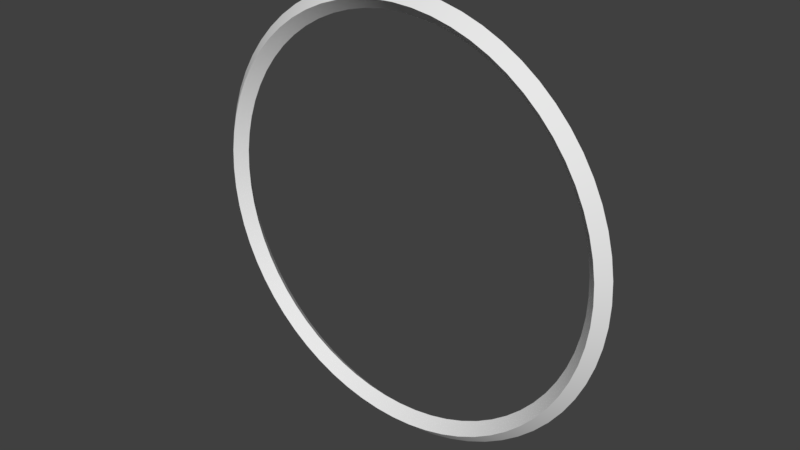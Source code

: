 # Source: Aro.blend  (saved by Blender 2.77.0; exported with 4.5.12 LTS)
import bpy
from mathutils import Matrix  # noqa: F401  (used for matrix-valued properties, if any)

bpy.ops.wm.read_factory_settings(use_empty=True)
scene = bpy.context.scene
scene.name = 'Scene'

# ---- collections
col_collection_1 = bpy.data.collections.new('Collection 1'); scene.collection.children.link(col_collection_1)

# ---- node groups
ng_auto_smooth = bpy.data.node_groups.new('Auto Smooth', 'GeometryNodeTree')
_s = ng_auto_smooth.interface.new_socket(name='Geometry', in_out='OUTPUT', socket_type='NodeSocketGeometry')
_s = ng_auto_smooth.interface.new_socket(name='Geometry', in_out='INPUT', socket_type='NodeSocketGeometry')
_s = ng_auto_smooth.interface.new_socket(name='Angle', in_out='INPUT', socket_type='NodeSocketFloat')
_s.subtype = 'ANGLE'
_s.min_value = 0.0
_s.max_value = 3.142
ng_auto_smooth.is_modifier = True
_N = ng_auto_smooth.nodes; _L = ng_auto_smooth.links
n0 = _N.new('NodeGroupOutput'); n0.name = 'Group Output'; n0.location = (480, -100)
n1 = _N.new('NodeGroupInput'); n1.name = 'Group Input'; n1.location = (-420, -300)
n2 = _N.new('NodeGroupInput'); n2.name = 'Group Input.001'; n2.location = (-60, -100)
n3 = _N.new('GeometryNodeSetShadeSmooth'); n3.name = 'Set Shade Smooth'; n3.location = (120, -100)
n3.domain = 'EDGE'
n4 = _N.new('GeometryNodeSetShadeSmooth'); n4.name = 'Set Shade Smooth.001'; n4.location = (300, -100)
n5 = _N.new('GeometryNodeInputMeshEdgeAngle'); n5.name = 'Edge Angle'; n5.location = (-420, -220)
n6 = _N.new('GeometryNodeInputEdgeSmooth'); n6.name = 'Is Edge Smooth'; n6.location = (-60, -160)
n7 = _N.new('GeometryNodeInputShadeSmooth'); n7.name = 'Is Face Smooth'; n7.location = (-240, -340)
n8 = _N.new('FunctionNodeBooleanMath'); n8.name = 'Boolean Math'; n8.location = (-60, -220)
n9 = _N.new('FunctionNodeCompare'); n9.name = 'Compare'; n9.location = (-240, -180)
n9.operation = 'LESS_EQUAL'
_L.new(n5.outputs[0], n9.inputs[0])
_L.new(n4.outputs[0], n0.inputs[0])
_L.new(n1.outputs[1], n9.inputs[1])
_L.new(n9.outputs[0], n8.inputs[0])
_L.new(n7.outputs[0], n8.inputs[1])
_L.new(n2.outputs[0], n3.inputs[0])
_L.new(n6.outputs[0], n3.inputs[1])
_L.new(n3.outputs[0], n4.inputs[0])
_L.new(n8.outputs[0], n3.inputs[2])
n0.is_active_output = True

# ---- world
world_world = bpy.data.worlds.new('World'); scene.world = world_world
world_world.color = (0.05088, 0.05088, 0.05088)
world_world.use_sun_shadow = False
world_world.sun_shadow_jitter_overblur = 0.0
world_world.cycles.sampling_method = 'MANUAL'

# ---- meshes
me_circle = bpy.data.meshes.new('Circle')
me_circle.from_pydata([(1.0, 0.007008, 4.441e-16), (0.9511, -0.04194, -2.14e-09), (0.9021, 0.007008, 4.441e-16), (0.9511, 0.05596, 2.14e-09), (0.9952, 0.007008, 0.09802), (0.9465, -0.04194, 0.09322), (0.8978, 0.007008, 0.08842), (0.9465, 0.05596, 0.09322), (0.9808, 0.007008, 0.1951), (0.9328, -0.04194, 0.1855), (0.8848, 0.007008, 0.176), (0.9328, 0.05596, 0.1855), (0.9569, 0.007008, 0.2903), (0.9101, -0.04194, 0.2761), (0.8633, 0.007008, 0.2619), (0.9101, 0.05596, 0.2761), (0.9239, 0.007008, 0.3827), (0.8787, -0.04194, 0.364), (0.8334, 0.007008, 0.3452), (0.8787, 0.05596, 0.364), (0.8819, 0.007008, 0.4714), (0.8388, -0.04194, 0.4483), (0.7956, 0.007008, 0.4252), (0.8388, 0.05596, 0.4483), (0.8315, 0.007008, 0.5556), (0.7908, -0.04194, 0.5284), (0.7501, 0.007008, 0.5012), (0.7908, 0.05596, 0.5284), (0.773, 0.007008, 0.6344), (0.7352, -0.04194, 0.6033), (0.6973, 0.007008, 0.5723), (0.7352, 0.05596, 0.6033), (0.7071, 0.007008, 0.7071), (0.6725, -0.04194, 0.6725), (0.6379, 0.007008, 0.6379), (0.6725, 0.05596, 0.6725), (0.6344, 0.007008, 0.773), (0.6033, -0.04194, 0.7352), (0.5723, 0.007008, 0.6973), (0.6033, 0.05596, 0.7352), (0.5556, 0.007008, 0.8315), (0.5284, -0.04194, 0.7908), (0.5012, 0.007008, 0.7501), (0.5284, 0.05596, 0.7908), (0.4714, 0.007008, 0.8819), (0.4483, -0.04194, 0.8388), (0.4252, 0.007008, 0.7956), (0.4483, 0.05596, 0.8388), (0.3827, 0.007008, 0.9239), (0.364, -0.04194, 0.8787), (0.3452, 0.007008, 0.8334), (0.364, 0.05596, 0.8787), (0.2903, 0.007008, 0.9569), (0.2761, -0.04194, 0.9101), (0.2619, 0.007008, 0.8633), (0.2761, 0.05596, 0.9101), (0.1951, 0.007008, 0.9808), (0.1855, -0.04194, 0.9328), (0.176, 0.007008, 0.8848), (0.1855, 0.05596, 0.9328), (0.09802, 0.007008, 0.9952), (0.09322, -0.04194, 0.9465), (0.08842, 0.007008, 0.8978), (0.09322, 0.05596, 0.9465), (4.168e-08, 0.007008, 1.0), (4.168e-08, -0.04194, 0.9511), (8.336e-08, 0.007008, 0.9021), (4.168e-08, 0.05596, 0.9511), (-0.09802, 0.007008, 0.9952), (-0.09322, -0.04194, 0.9465), (-0.08842, 0.007008, 0.8978), (-0.09322, 0.05596, 0.9465), (-0.1951, 0.007008, 0.9808), (-0.1855, -0.04194, 0.9328), (-0.176, 0.007008, 0.8848), (-0.1855, 0.05596, 0.9328), (-0.2903, 0.007008, 0.9569), (-0.2761, -0.04194, 0.9101), (-0.2619, 0.007008, 0.8633), (-0.2761, 0.05596, 0.9101), (-0.3827, 0.007008, 0.9239), (-0.364, -0.04194, 0.8787), (-0.3452, 0.007008, 0.8334), (-0.364, 0.05596, 0.8787), (-0.4714, 0.007008, 0.8819), (-0.4483, -0.04194, 0.8388), (-0.4252, 0.007008, 0.7956), (-0.4483, 0.05596, 0.8388), (-0.5556, 0.007008, 0.8315), (-0.5284, -0.04194, 0.7908), (-0.5012, 0.007008, 0.7501), (-0.5284, 0.05596, 0.7908), (-0.6344, 0.007008, 0.773), (-0.6033, -0.04194, 0.7352), (-0.5723, 0.007008, 0.6973), (-0.6033, 0.05596, 0.7352), (-0.7071, 0.007008, 0.7071), (-0.6725, -0.04194, 0.6725), (-0.6379, 0.007008, 0.6379), (-0.6725, 0.05596, 0.6725), (-0.773, 0.007008, 0.6344), (-0.7352, -0.04194, 0.6033), (-0.6973, 0.007008, 0.5723), (-0.7352, 0.05596, 0.6033), (-0.8315, 0.007008, 0.5556), (-0.7908, -0.04194, 0.5284), (-0.7501, 0.007008, 0.5012), (-0.7908, 0.05596, 0.5284), (-0.8819, 0.007008, 0.4714), (-0.8388, -0.04194, 0.4483), (-0.7956, 0.007008, 0.4252), (-0.8388, 0.05596, 0.4483), (-0.9239, 0.007008, 0.3827), (-0.8787, -0.04194, 0.364), (-0.8334, 0.007008, 0.3452), (-0.8787, 0.05596, 0.364), (-0.9569, 0.007008, 0.2903), (-0.9101, -0.04194, 0.2761), (-0.8633, 0.007008, 0.2619), (-0.9101, 0.05596, 0.2761), (-0.9808, 0.007008, 0.1951), (-0.9328, -0.04194, 0.1855), (-0.8848, 0.007008, 0.176), (-0.9328, 0.05596, 0.1855), (-0.9952, 0.007008, 0.09802), (-0.9465, -0.04194, 0.09322), (-0.8978, 0.007008, 0.08842), (-0.9465, 0.05596, 0.09322), (-1.0, 0.007008, 8.742e-08), (-0.9511, -0.04194, 8.1e-08), (-0.9021, 0.007008, 7.886e-08), (-0.9511, 0.05596, 8.528e-08), (-0.9952, 0.007008, -0.09802), (-0.9465, -0.04194, -0.09322), (-0.8978, 0.007008, -0.08842), (-0.9465, 0.05596, -0.09322), (-0.9808, 0.007008, -0.1951), (-0.9328, -0.04194, -0.1855), (-0.8848, 0.007008, -0.176), (-0.9328, 0.05596, -0.1855), (-0.9569, 0.007008, -0.2903), (-0.9101, -0.04194, -0.2761), (-0.8633, 0.007008, -0.2619), (-0.9101, 0.05596, -0.2761), (-0.9239, 0.007008, -0.3827), (-0.8787, -0.04194, -0.364), (-0.8334, 0.007008, -0.3452), (-0.8787, 0.05596, -0.364), (-0.8819, 0.007008, -0.4714), (-0.8388, -0.04194, -0.4483), (-0.7956, 0.007008, -0.4252), (-0.8388, 0.05596, -0.4483), (-0.8315, 0.007008, -0.5556), (-0.7908, -0.04194, -0.5284), (-0.7501, 0.007008, -0.5012), (-0.7908, 0.05596, -0.5284), (-0.773, 0.007008, -0.6344), (-0.7352, -0.04194, -0.6033), (-0.6973, 0.007008, -0.5723), (-0.7352, 0.05596, -0.6033), (-0.7071, 0.007008, -0.7071), (-0.6725, -0.04194, -0.6725), (-0.6379, 0.007008, -0.6379), (-0.6725, 0.05596, -0.6725), (-0.6344, 0.007008, -0.773), (-0.6033, -0.04194, -0.7352), (-0.5723, 0.007008, -0.6973), (-0.6033, 0.05596, -0.7352), (-0.5556, 0.007008, -0.8315), (-0.5284, -0.04194, -0.7908), (-0.5012, 0.007008, -0.7501), (-0.5284, 0.05596, -0.7908), (-0.4714, 0.007008, -0.8819), (-0.4483, -0.04194, -0.8388), (-0.4252, 0.007008, -0.7956), (-0.4483, 0.05596, -0.8388), (-0.3827, 0.007008, -0.9239), (-0.364, -0.04194, -0.8787), (-0.3452, 0.007008, -0.8334), (-0.364, 0.05596, -0.8787), (-0.2903, 0.007008, -0.9569), (-0.2761, -0.04194, -0.9101), (-0.2619, 0.007008, -0.8633), (-0.2761, 0.05596, -0.9101), (-0.1951, 0.007008, -0.9808), (-0.1855, -0.04194, -0.9328), (-0.176, 0.007008, -0.8848), (-0.1855, 0.05596, -0.9328), (-0.09802, 0.007008, -0.9952), (-0.09322, -0.04194, -0.9465), (-0.08842, 0.007008, -0.8978), (-0.09322, 0.05596, -0.9465), (4.168e-08, 0.007008, -1.0), (4.168e-08, -0.04194, -0.9511), (8.336e-08, 0.007008, -0.9021), (4.168e-08, 0.05596, -0.9511), (0.09802, 0.007008, -0.9952), (0.09322, -0.04194, -0.9465), (0.08842, 0.007008, -0.8978), (0.09322, 0.05596, -0.9465), (0.1951, 0.007008, -0.9808), (0.1855, -0.04194, -0.9328), (0.176, 0.007008, -0.8848), (0.1855, 0.05596, -0.9328), (0.2903, 0.007008, -0.9569), (0.2761, -0.04194, -0.9101), (0.2619, 0.007008, -0.8633), (0.2761, 0.05596, -0.9101), (0.3827, 0.007008, -0.9239), (0.364, -0.04194, -0.8787), (0.3452, 0.007008, -0.8334), (0.364, 0.05596, -0.8787), (0.4714, 0.007008, -0.8819), (0.4483, -0.04194, -0.8388), (0.4252, 0.007008, -0.7956), (0.4483, 0.05596, -0.8388), (0.5556, 0.007008, -0.8315), (0.5284, -0.04194, -0.7908), (0.5012, 0.007008, -0.7501), (0.5284, 0.05596, -0.7908), (0.6344, 0.007008, -0.773), (0.6033, -0.04194, -0.7352), (0.5723, 0.007008, -0.6973), (0.6033, 0.05596, -0.7352), (0.7071, 0.007008, -0.7071), (0.6725, -0.04194, -0.6725), (0.6379, 0.007008, -0.6379), (0.6725, 0.05596, -0.6725), (0.773, 0.007008, -0.6344), (0.7352, -0.04194, -0.6033), (0.6973, 0.007008, -0.5723), (0.7352, 0.05596, -0.6033), (0.8315, 0.007008, -0.5556), (0.7908, -0.04194, -0.5284), (0.7501, 0.007008, -0.5012), (0.7908, 0.05596, -0.5284), (0.8819, 0.007008, -0.4714), (0.8388, -0.04194, -0.4483), (0.7956, 0.007008, -0.4252), (0.8388, 0.05596, -0.4483), (0.9239, 0.007008, -0.3827), (0.8787, -0.04194, -0.364), (0.8334, 0.007008, -0.3452), (0.8787, 0.05596, -0.364), (0.9569, 0.007008, -0.2903), (0.9101, -0.04194, -0.2761), (0.8633, 0.007008, -0.2619), (0.9101, 0.05596, -0.2761), (0.9808, 0.007008, -0.1951), (0.9328, -0.04194, -0.1855), (0.8848, 0.007008, -0.176), (0.9328, 0.05596, -0.1855), (0.9952, 0.007008, -0.09802), (0.9465, -0.04194, -0.09322), (0.8978, 0.007008, -0.08842), (0.9465, 0.05596, -0.09322)], [], [(0, 4, 5, 1), (1, 5, 6, 2), (2, 6, 7, 3), (0, 3, 7, 4), (4, 8, 9, 5), (5, 9, 10, 6), (6, 10, 11, 7), (7, 11, 8, 4), (8, 12, 13, 9), (9, 13, 14, 10), (10, 14, 15, 11), (11, 15, 12, 8), (12, 16, 17, 13), (13, 17, 18, 14), (14, 18, 19, 15), (15, 19, 16, 12), (16, 20, 21, 17), (17, 21, 22, 18), (18, 22, 23, 19), (19, 23, 20, 16), (20, 24, 25, 21), (21, 25, 26, 22), (22, 26, 27, 23), (23, 27, 24, 20), (24, 28, 29, 25), (25, 29, 30, 26), (26, 30, 31, 27), (27, 31, 28, 24), (28, 32, 33, 29), (29, 33, 34, 30), (30, 34, 35, 31), (31, 35, 32, 28), (32, 36, 37, 33), (33, 37, 38, 34), (34, 38, 39, 35), (35, 39, 36, 32), (36, 40, 41, 37), (37, 41, 42, 38), (38, 42, 43, 39), (39, 43, 40, 36), (40, 44, 45, 41), (41, 45, 46, 42), (42, 46, 47, 43), (43, 47, 44, 40), (44, 48, 49, 45), (45, 49, 50, 46), (46, 50, 51, 47), (47, 51, 48, 44), (48, 52, 53, 49), (49, 53, 54, 50), (50, 54, 55, 51), (51, 55, 52, 48), (52, 56, 57, 53), (53, 57, 58, 54), (54, 58, 59, 55), (55, 59, 56, 52), (56, 60, 61, 57), (57, 61, 62, 58), (58, 62, 63, 59), (59, 63, 60, 56), (60, 64, 65, 61), (61, 65, 66, 62), (62, 66, 67, 63), (63, 67, 64, 60), (64, 68, 69, 65), (65, 69, 70, 66), (66, 70, 71, 67), (67, 71, 68, 64), (68, 72, 73, 69), (69, 73, 74, 70), (70, 74, 75, 71), (71, 75, 72, 68), (72, 76, 77, 73), (73, 77, 78, 74), (74, 78, 79, 75), (75, 79, 76, 72), (76, 80, 81, 77), (77, 81, 82, 78), (78, 82, 83, 79), (79, 83, 80, 76), (80, 84, 85, 81), (81, 85, 86, 82), (82, 86, 87, 83), (83, 87, 84, 80), (84, 88, 89, 85), (85, 89, 90, 86), (86, 90, 91, 87), (87, 91, 88, 84), (88, 92, 93, 89), (89, 93, 94, 90), (90, 94, 95, 91), (91, 95, 92, 88), (92, 96, 97, 93), (93, 97, 98, 94), (94, 98, 99, 95), (95, 99, 96, 92), (96, 100, 101, 97), (97, 101, 102, 98), (98, 102, 103, 99), (99, 103, 100, 96), (100, 104, 105, 101), (101, 105, 106, 102), (102, 106, 107, 103), (103, 107, 104, 100), (104, 108, 109, 105), (105, 109, 110, 106), (106, 110, 111, 107), (107, 111, 108, 104), (108, 112, 113, 109), (109, 113, 114, 110), (110, 114, 115, 111), (111, 115, 112, 108), (112, 116, 117, 113), (113, 117, 118, 114), (114, 118, 119, 115), (115, 119, 116, 112), (116, 120, 121, 117), (117, 121, 122, 118), (118, 122, 123, 119), (119, 123, 120, 116), (120, 124, 125, 121), (121, 125, 126, 122), (122, 126, 127, 123), (123, 127, 124, 120), (124, 128, 129, 125), (125, 129, 130, 126), (126, 130, 131, 127), (127, 131, 128, 124), (128, 132, 133, 129), (129, 133, 134, 130), (130, 134, 135, 131), (131, 135, 132, 128), (132, 136, 137, 133), (133, 137, 138, 134), (134, 138, 139, 135), (135, 139, 136, 132), (136, 140, 141, 137), (137, 141, 142, 138), (138, 142, 143, 139), (139, 143, 140, 136), (140, 144, 145, 141), (141, 145, 146, 142), (142, 146, 147, 143), (143, 147, 144, 140), (144, 148, 149, 145), (145, 149, 150, 146), (146, 150, 151, 147), (147, 151, 148, 144), (148, 152, 153, 149), (149, 153, 154, 150), (150, 154, 155, 151), (151, 155, 152, 148), (152, 156, 157, 153), (153, 157, 158, 154), (154, 158, 159, 155), (155, 159, 156, 152), (156, 160, 161, 157), (157, 161, 162, 158), (158, 162, 163, 159), (159, 163, 160, 156), (160, 164, 165, 161), (161, 165, 166, 162), (162, 166, 167, 163), (163, 167, 164, 160), (164, 168, 169, 165), (165, 169, 170, 166), (166, 170, 171, 167), (167, 171, 168, 164), (168, 172, 173, 169), (169, 173, 174, 170), (170, 174, 175, 171), (171, 175, 172, 168), (172, 176, 177, 173), (173, 177, 178, 174), (174, 178, 179, 175), (175, 179, 176, 172), (176, 180, 181, 177), (177, 181, 182, 178), (178, 182, 183, 179), (179, 183, 180, 176), (180, 184, 185, 181), (181, 185, 186, 182), (182, 186, 187, 183), (183, 187, 184, 180), (184, 188, 189, 185), (185, 189, 190, 186), (186, 190, 191, 187), (187, 191, 188, 184), (188, 192, 193, 189), (189, 193, 194, 190), (190, 194, 195, 191), (191, 195, 192, 188), (192, 196, 197, 193), (193, 197, 198, 194), (194, 198, 199, 195), (195, 199, 196, 192), (196, 200, 201, 197), (197, 201, 202, 198), (198, 202, 203, 199), (199, 203, 200, 196), (200, 204, 205, 201), (201, 205, 206, 202), (202, 206, 207, 203), (203, 207, 204, 200), (204, 208, 209, 205), (205, 209, 210, 206), (206, 210, 211, 207), (207, 211, 208, 204), (208, 212, 213, 209), (209, 213, 214, 210), (210, 214, 215, 211), (211, 215, 212, 208), (212, 216, 217, 213), (213, 217, 218, 214), (214, 218, 219, 215), (215, 219, 216, 212), (216, 220, 221, 217), (217, 221, 222, 218), (218, 222, 223, 219), (219, 223, 220, 216), (220, 224, 225, 221), (221, 225, 226, 222), (222, 226, 227, 223), (223, 227, 224, 220), (224, 228, 229, 225), (225, 229, 230, 226), (226, 230, 231, 227), (227, 231, 228, 224), (228, 232, 233, 229), (229, 233, 234, 230), (230, 234, 235, 231), (231, 235, 232, 228), (232, 236, 237, 233), (233, 237, 238, 234), (234, 238, 239, 235), (235, 239, 236, 232), (236, 240, 241, 237), (237, 241, 242, 238), (238, 242, 243, 239), (239, 243, 240, 236), (240, 244, 245, 241), (241, 245, 246, 242), (242, 246, 247, 243), (243, 247, 244, 240), (244, 248, 249, 245), (245, 249, 250, 246), (246, 250, 251, 247), (247, 251, 248, 244), (248, 252, 253, 249), (249, 253, 254, 250), (250, 254, 255, 251), (251, 255, 252, 248), (252, 0, 1, 253), (253, 1, 2, 254), (254, 2, 3, 255), (255, 3, 0, 252)])
me_circle.polygons.foreach_set('use_smooth', [True] * 256)
_k = set([(0, 4), (0, 252), (1, 5), (1, 253), (2, 6), (2, 254), (3, 7), (3, 255), (4, 8), (5, 9), (6, 10), (7, 11), (8, 12), (9, 13), (10, 14), (11, 15), (12, 16), (13, 17), (14, 18), (15, 19), (16, 20), (17, 21), (18, 22), (19, 23), (20, 24), (21, 25), (22, 26), (23, 27), (24, 28), (25, 29), (26, 30), (27, 31), (28, 32), (29, 33), (30, 34), (31, 35), (32, 36), (33, 37), (34, 38), (35, 39), (36, 40), (37, 41), (38, 42), (39, 43), (40, 44), (41, 45), (42, 46), (43, 47), (44, 48), (45, 49), (46, 50), (47, 51), (48, 52), (49, 53), (50, 54), (51, 55), (52, 56), (53, 57), (54, 58), (55, 59), (56, 60), (57, 61), (58, 62), (59, 63), (60, 64), (61, 65), (62, 66), (63, 67), (64, 68), (65, 69), (66, 70), (67, 71), (68, 72), (69, 73), (70, 74), (71, 75), (72, 76), (73, 77), (74, 78), (75, 79), (76, 80), (77, 81), (78, 82), (79, 83), (80, 84), (81, 85), (82, 86), (83, 87), (84, 88), (85, 89), (86, 90), (87, 91), (88, 92), (89, 93), (90, 94), (91, 95), (92, 96), (93, 97), (94, 98), (95, 99), (96, 100), (97, 101), (98, 102), (99, 103), (100, 104), (101, 105), (102, 106), (103, 107), (104, 108), (105, 109), (106, 110), (107, 111), (108, 112), (109, 113), (110, 114), (111, 115), (112, 116), (113, 117), (114, 118), (115, 119), (116, 120), (117, 121), (118, 122), (119, 123), (120, 124), (121, 125), (122, 126), (123, 127), (124, 128), (125, 129), (126, 130), (127, 131), (128, 132), (129, 133), (130, 134), (131, 135), (132, 136), (133, 137), (134, 138), (135, 139), (136, 140), (137, 141), (138, 142), (139, 143), (140, 144), (141, 145), (142, 146), (143, 147), (144, 148), (145, 149), (146, 150), (147, 151), (148, 152), (149, 153), (150, 154), (151, 155), (152, 156), (153, 157), (154, 158), (155, 159), (156, 160), (157, 161), (158, 162), (159, 163), (160, 164), (161, 165), (162, 166), (163, 167), (164, 168), (165, 169), (166, 170), (167, 171), (168, 172), (169, 173), (170, 174), (171, 175), (172, 176), (173, 177), (174, 178), (175, 179), (176, 180), (177, 181), (178, 182), (179, 183), (180, 184), (181, 185), (182, 186), (183, 187), (184, 188), (185, 189), (186, 190), (187, 191), (188, 192), (189, 193), (190, 194), (191, 195), (192, 196), (193, 197), (194, 198), (195, 199), (196, 200), (197, 201), (198, 202), (199, 203), (200, 204), (201, 205), (202, 206), (203, 207), (204, 208), (205, 209), (206, 210), (207, 211), (208, 212), (209, 213), (210, 214), (211, 215), (212, 216), (213, 217), (214, 218), (215, 219), (216, 220), (217, 221), (218, 222), (219, 223), (220, 224), (221, 225), (222, 226), (223, 227), (224, 228), (225, 229), (226, 230), (227, 231), (228, 232), (229, 233), (230, 234), (231, 235), (232, 236), (233, 237), (234, 238), (235, 239), (236, 240), (237, 241), (238, 242), (239, 243), (240, 244), (241, 245), (242, 246), (243, 247), (244, 248), (245, 249), (246, 250), (247, 251), (248, 252), (249, 253), (250, 254), (251, 255)])
me_circle.attributes.new('sharp_edge', 'BOOLEAN', 'EDGE').data.foreach_set('value', [ (min(e.vertices), max(e.vertices)) in _k for e in me_circle.edges])
_uv = me_circle.uv_layers.new(name='UVMap')
_uv.uv.foreach_set('vector', [0.9896, 0.5, 0.9872, 0.548, 0.9634, 0.5456, 0.9656, 0.5, 0.9656, 0.5, 0.9634, 0.5456, 0.9395, 0.5433, 0.9416, 0.5, 0.9416, 0.5, 0.9395, 0.5433, 0.9634, 0.5456, 0.9656, 0.5, 0.9896, 0.5, 0.9656, 0.5, 0.9634, 0.5456, 0.9872, 0.548, 0.9872, 0.548, 0.9802, 0.5955, 0.9567, 0.5908, 0.9634, 0.5456, 0.9634, 0.5456, 0.9567, 0.5908, 0.9332, 0.5862, 0.9395, 0.5433, 0.9395, 0.5433, 0.9332, 0.5862, 0.9567, 0.5908, 0.9634, 0.5456, 0.9634, 0.5456, 0.9567, 0.5908, 0.9802, 0.5955, 0.9872, 0.548, 0.9802, 0.5955, 0.9685, 0.6421, 0.9456, 0.6352, 0.9567, 0.5908, 0.9567, 0.5908, 0.9456, 0.6352, 0.9226, 0.6282, 0.9332, 0.5862, 0.9332, 0.5862, 0.9226, 0.6282, 0.9456, 0.6352, 0.9567, 0.5908, 0.9567, 0.5908, 0.9456, 0.6352, 0.9685, 0.6421, 0.9802, 0.5955, 0.9685, 0.6421, 0.9523, 0.6874, 0.9302, 0.6782, 0.9456, 0.6352, 0.9456, 0.6352, 0.9302, 0.6782, 0.908, 0.669, 0.9226, 0.6282, 0.9226, 0.6282, 0.908, 0.669, 0.9302, 0.6782, 0.9456, 0.6352, 0.9456, 0.6352, 0.9302, 0.6782, 0.9523, 0.6874, 0.9685, 0.6421, 0.9523, 0.6874, 0.9318, 0.7308, 0.9106, 0.7195, 0.9302, 0.6782, 0.9302, 0.6782, 0.9106, 0.7195, 0.8895, 0.7082, 0.908, 0.669, 0.908, 0.669, 0.8895, 0.7082, 0.9106, 0.7195, 0.9302, 0.6782, 0.9302, 0.6782, 0.9106, 0.7195, 0.9318, 0.7308, 0.9523, 0.6874, 0.9318, 0.7308, 0.9071, 0.772, 0.8871, 0.7587, 0.9106, 0.7195, 0.9106, 0.7195, 0.8871, 0.7587, 0.8672, 0.7454, 0.8895, 0.7082, 0.8895, 0.7082, 0.8672, 0.7454, 0.8871, 0.7587, 0.9106, 0.7195, 0.9106, 0.7195, 0.8871, 0.7587, 0.9071, 0.772, 0.9318, 0.7308, 0.9071, 0.772, 0.8784, 0.8106, 0.8599, 0.7954, 0.8871, 0.7587, 0.8871, 0.7587, 0.8599, 0.7954, 0.8414, 0.7802, 0.8672, 0.7454, 0.8672, 0.7454, 0.8414, 0.7802, 0.8599, 0.7954, 0.8871, 0.7587, 0.8871, 0.7587, 0.8599, 0.7954, 0.8784, 0.8106, 0.9071, 0.772, 0.8784, 0.8106, 0.8462, 0.8462, 0.8292, 0.8292, 0.8599, 0.7954, 0.8599, 0.7954, 0.8292, 0.8292, 0.8123, 0.8123, 0.8414, 0.7802, 0.8414, 0.7802, 0.8123, 0.8123, 0.8292, 0.8292, 0.8599, 0.7954, 0.8599, 0.7954, 0.8292, 0.8292, 0.8462, 0.8462, 0.8784, 0.8106, 0.8462, 0.8462, 0.8106, 0.8784, 0.7954, 0.8599, 0.8292, 0.8292, 0.8292, 0.8292, 0.7954, 0.8599, 0.7802, 0.8414, 0.8123, 0.8123, 0.8123, 0.8123, 0.7802, 0.8414, 0.7954, 0.8599, 0.8292, 0.8292, 0.8292, 0.8292, 0.7954, 0.8599, 0.8106, 0.8784, 0.8462, 0.8462, 0.8106, 0.8784, 0.772, 0.9071, 0.7587, 0.8871, 0.7954, 0.8599, 0.7954, 0.8599, 0.7587, 0.8871, 0.7454, 0.8672, 0.7802, 0.8414, 0.7802, 0.8414, 0.7454, 0.8672, 0.7587, 0.8871, 0.7954, 0.8599, 0.7954, 0.8599, 0.7587, 0.8871, 0.772, 0.9071, 0.8106, 0.8784, 0.772, 0.9071, 0.7308, 0.9318, 0.7195, 0.9106, 0.7587, 0.8871, 0.7587, 0.8871, 0.7195, 0.9106, 0.7082, 0.8895, 0.7454, 0.8672, 0.7454, 0.8672, 0.7082, 0.8895, 0.7195, 0.9106, 0.7587, 0.8871, 0.7587, 0.8871, 0.7195, 0.9106, 0.7308, 0.9318, 0.772, 0.9071, 0.7308, 0.9318, 0.6874, 0.9523, 0.6782, 0.9302, 0.7195, 0.9106, 0.7195, 0.9106, 0.6782, 0.9302, 0.669, 0.908, 0.7082, 0.8895, 0.7082, 0.8895, 0.669, 0.908, 0.6782, 0.9302, 0.7195, 0.9106, 0.7195, 0.9106, 0.6782, 0.9302, 0.6874, 0.9523, 0.7308, 0.9318, 0.6874, 0.9523, 0.6421, 0.9685, 0.6352, 0.9456, 0.6782, 0.9302, 0.6782, 0.9302, 0.6352, 0.9456, 0.6282, 0.9226, 0.669, 0.908, 0.669, 0.908, 0.6282, 0.9226, 0.6352, 0.9456, 0.6782, 0.9302, 0.6782, 0.9302, 0.6352, 0.9456, 0.6421, 0.9685, 0.6874, 0.9523, 0.6421, 0.9685, 0.5955, 0.9802, 0.5908, 0.9567, 0.6352, 0.9456, 0.6352, 0.9456, 0.5908, 0.9567, 0.5862, 0.9332, 0.6282, 0.9226, 0.6282, 0.9226, 0.5862, 0.9332, 0.5908, 0.9567, 0.6352, 0.9456, 0.6352, 0.9456, 0.5908, 0.9567, 0.5955, 0.9802, 0.6421, 0.9685, 0.5955, 0.9802, 0.548, 0.9872, 0.5456, 0.9634, 0.5908, 0.9567, 0.5908, 0.9567, 0.5456, 0.9634, 0.5433, 0.9395, 0.5862, 0.9332, 0.5862, 0.9332, 0.5433, 0.9395, 0.5456, 0.9634, 0.5908, 0.9567, 0.5908, 0.9567, 0.5456, 0.9634, 0.548, 0.9872, 0.5955, 0.9802, 0.548, 0.9872, 0.5, 0.9896, 0.5, 0.9656, 0.5456, 0.9634, 0.5456, 0.9634, 0.5, 0.9656, 0.5, 0.9416, 0.5433, 0.9395, 0.5433, 0.9395, 0.5, 0.9416, 0.5, 0.9656, 0.5456, 0.9634, 0.5456, 0.9634, 0.5, 0.9656, 0.5, 0.9896, 0.548, 0.9872, 0.5, 0.9896, 0.452, 0.9872, 0.4544, 0.9634, 0.5, 0.9656, 0.5, 0.9656, 0.4544, 0.9634, 0.4567, 0.9395, 0.5, 0.9416, 0.5, 0.9416, 0.4567, 0.9395, 0.4544, 0.9634, 0.5, 0.9656, 0.5, 0.9656, 0.4544, 0.9634, 0.452, 0.9872, 0.5, 0.9896, 0.452, 0.9872, 0.4045, 0.9802, 0.4092, 0.9567, 0.4544, 0.9634, 0.4544, 0.9634, 0.4092, 0.9567, 0.4138, 0.9332, 0.4567, 0.9395, 0.4567, 0.9395, 0.4138, 0.9332, 0.4092, 0.9567, 0.4544, 0.9634, 0.4544, 0.9634, 0.4092, 0.9567, 0.4045, 0.9802, 0.452, 0.9872, 0.4045, 0.9802, 0.3579, 0.9685, 0.3648, 0.9456, 0.4092, 0.9567, 0.4092, 0.9567, 0.3648, 0.9456, 0.3718, 0.9226, 0.4138, 0.9332, 0.4138, 0.9332, 0.3718, 0.9226, 0.3648, 0.9456, 0.4092, 0.9567, 0.4092, 0.9567, 0.3648, 0.9456, 0.3579, 0.9685, 0.4045, 0.9802, 0.3579, 0.9685, 0.3126, 0.9523, 0.3218, 0.9302, 0.3648, 0.9456, 0.3648, 0.9456, 0.3218, 0.9302, 0.331, 0.908, 0.3718, 0.9226, 0.3718, 0.9226, 0.331, 0.908, 0.3218, 0.9302, 0.3648, 0.9456, 0.3648, 0.9456, 0.3218, 0.9302, 0.3126, 0.9523, 0.3579, 0.9685, 0.3126, 0.9523, 0.2692, 0.9318, 0.2805, 0.9106, 0.3218, 0.9302, 0.3218, 0.9302, 0.2805, 0.9106, 0.2918, 0.8895, 0.331, 0.908, 0.331, 0.908, 0.2918, 0.8895, 0.2805, 0.9106, 0.3218, 0.9302, 0.3218, 0.9302, 0.2805, 0.9106, 0.2692, 0.9318, 0.3126, 0.9523, 0.2692, 0.9318, 0.228, 0.9071, 0.2413, 0.8871, 0.2805, 0.9106, 0.2805, 0.9106, 0.2413, 0.8871, 0.2546, 0.8672, 0.2918, 0.8895, 0.2918, 0.8895, 0.2546, 0.8672, 0.2413, 0.8871, 0.2805, 0.9106, 0.2805, 0.9106, 0.2413, 0.8871, 0.228, 0.9071, 0.2692, 0.9318, 0.228, 0.9071, 0.1894, 0.8784, 0.2046, 0.8599, 0.2413, 0.8871, 0.2413, 0.8871, 0.2046, 0.8599, 0.2198, 0.8414, 0.2546, 0.8672, 0.2546, 0.8672, 0.2198, 0.8414, 0.2046, 0.8599, 0.2413, 0.8871, 0.2413, 0.8871, 0.2046, 0.8599, 0.1894, 0.8784, 0.228, 0.9071, 0.1894, 0.8784, 0.1538, 0.8462, 0.1708, 0.8292, 0.2046, 0.8599, 0.2046, 0.8599, 0.1708, 0.8292, 0.1877, 0.8123, 0.2198, 0.8414, 0.2198, 0.8414, 0.1877, 0.8123, 0.1708, 0.8292, 0.2046, 0.8599, 0.2046, 0.8599, 0.1708, 0.8292, 0.1538, 0.8462, 0.1894, 0.8784, 0.1538, 0.8462, 0.1216, 0.8106, 0.1401, 0.7954, 0.1708, 0.8292, 0.1708, 0.8292, 0.1401, 0.7954, 0.1586, 0.7802, 0.1877, 0.8123, 0.1877, 0.8123, 0.1586, 0.7802, 0.1401, 0.7954, 0.1708, 0.8292, 0.1708, 0.8292, 0.1401, 0.7954, 0.1216, 0.8106, 0.1538, 0.8462, 0.1216, 0.8106, 0.09293, 0.772, 0.1129, 0.7587, 0.1401, 0.7954, 0.1401, 0.7954, 0.1129, 0.7587, 0.1328, 0.7454, 0.1586, 0.7802, 0.1586, 0.7802, 0.1328, 0.7454, 0.1129, 0.7587, 0.1401, 0.7954, 0.1401, 0.7954, 0.1129, 0.7587, 0.09293, 0.772, 0.1216, 0.8106, 0.09293, 0.772, 0.06823, 0.7308, 0.08937, 0.7195, 0.1129, 0.7587, 0.1129, 0.7587, 0.08937, 0.7195, 0.1105, 0.7082, 0.1328, 0.7454, 0.1328, 0.7454, 0.1105, 0.7082, 0.08937, 0.7195, 0.1129, 0.7587, 0.1129, 0.7587, 0.08937, 0.7195, 0.06823, 0.7308, 0.09293, 0.772, 0.06823, 0.7308, 0.04769, 0.6874, 0.06983, 0.6782, 0.08937, 0.7195, 0.08937, 0.7195, 0.06983, 0.6782, 0.09197, 0.669, 0.1105, 0.7082, 0.1105, 0.7082, 0.09197, 0.669, 0.06983, 0.6782, 0.08937, 0.7195, 0.08937, 0.7195, 0.06983, 0.6782, 0.04769, 0.6874, 0.06823, 0.7308, 0.04769, 0.6874, 0.0315, 0.6421, 0.05444, 0.6352, 0.06983, 0.6782, 0.06983, 0.6782, 0.05444, 0.6352, 0.07737, 0.6282, 0.09197, 0.669, 0.09197, 0.669, 0.07737, 0.6282, 0.05444, 0.6352, 0.06983, 0.6782, 0.06983, 0.6782, 0.05444, 0.6352, 0.0315, 0.6421, 0.04769, 0.6874, 0.0315, 0.6421, 0.01983, 0.5955, 0.04333, 0.5908, 0.05444, 0.6352, 0.05444, 0.6352, 0.04333, 0.5908, 0.06684, 0.5862, 0.07737, 0.6282, 0.07737, 0.6282, 0.06684, 0.5862, 0.04333, 0.5908, 0.05444, 0.6352, 0.05444, 0.6352, 0.04333, 0.5908, 0.01983, 0.5955, 0.0315, 0.6421, 0.01983, 0.5955, 0.01278, 0.548, 0.03663, 0.5456, 0.04333, 0.5908, 0.04333, 0.5908, 0.03663, 0.5456, 0.06048, 0.5433, 0.06684, 0.5862, 0.06684, 0.5862, 0.06048, 0.5433, 0.03663, 0.5456, 0.04333, 0.5908, 0.04333, 0.5908, 0.03663, 0.5456, 0.01278, 0.548, 0.01983, 0.5955, 0.01278, 0.548, 0.01042, 0.5, 0.03439, 0.5, 0.03663, 0.5456, 0.03663, 0.5456, 0.03439, 0.5, 0.05835, 0.5, 0.06048, 0.5433, 0.06048, 0.5433, 0.05835, 0.5, 0.03439, 0.5, 0.03663, 0.5456, 0.03663, 0.5456, 0.03439, 0.5, 0.01042, 0.5, 0.01278, 0.548, 0.01042, 0.5, 0.01278, 0.452, 0.03663, 0.4544, 0.03439, 0.5, 0.03439, 0.5, 0.03663, 0.4544, 0.06048, 0.4567, 0.05835, 0.5, 0.05835, 0.5, 0.06048, 0.4567, 0.03663, 0.4544, 0.03439, 0.5, 0.03439, 0.5, 0.03663, 0.4544, 0.01278, 0.452, 0.01042, 0.5, 0.01278, 0.452, 0.01983, 0.4045, 0.04333, 0.4092, 0.03663, 0.4544, 0.03663, 0.4544, 0.04333, 0.4092, 0.06684, 0.4138, 0.06048, 0.4567, 0.06048, 0.4567, 0.06684, 0.4138, 0.04333, 0.4092, 0.03663, 0.4544, 0.03663, 0.4544, 0.04333, 0.4092, 0.01983, 0.4045, 0.01278, 0.452, 0.01983, 0.4045, 0.0315, 0.3579, 0.05444, 0.3648, 0.04333, 0.4092, 0.04333, 0.4092, 0.05444, 0.3648, 0.07737, 0.3718, 0.06684, 0.4138, 0.06684, 0.4138, 0.07737, 0.3718, 0.05444, 0.3648, 0.04333, 0.4092, 0.04333, 0.4092, 0.05444, 0.3648, 0.0315, 0.3579, 0.01983, 0.4045, 0.0315, 0.3579, 0.04769, 0.3126, 0.06983, 0.3218, 0.05444, 0.3648, 0.05444, 0.3648, 0.06983, 0.3218, 0.09197, 0.331, 0.07737, 0.3718, 0.07737, 0.3718, 0.09197, 0.331, 0.06983, 0.3218, 0.05444, 0.3648, 0.05444, 0.3648, 0.06983, 0.3218, 0.04769, 0.3126, 0.0315, 0.3579, 0.04769, 0.3126, 0.06823, 0.2692, 0.08937, 0.2805, 0.06983, 0.3218, 0.06983, 0.3218, 0.08937, 0.2805, 0.1105, 0.2918, 0.09197, 0.331, 0.09197, 0.331, 0.1105, 0.2918, 0.08937, 0.2805, 0.06983, 0.3218, 0.06983, 0.3218, 0.08937, 0.2805, 0.06823, 0.2692, 0.04769, 0.3126, 0.06823, 0.2692, 0.09293, 0.228, 0.1129, 0.2413, 0.08937, 0.2805, 0.08937, 0.2805, 0.1129, 0.2413, 0.1328, 0.2546, 0.1105, 0.2918, 0.1105, 0.2918, 0.1328, 0.2546, 0.1129, 0.2413, 0.08937, 0.2805, 0.08937, 0.2805, 0.1129, 0.2413, 0.09293, 0.228, 0.06823, 0.2692, 0.09293, 0.228, 0.1216, 0.1894, 0.1401, 0.2046, 0.1129, 0.2413, 0.1129, 0.2413, 0.1401, 0.2046, 0.1586, 0.2198, 0.1328, 0.2546, 0.1328, 0.2546, 0.1586, 0.2198, 0.1401, 0.2046, 0.1129, 0.2413, 0.1129, 0.2413, 0.1401, 0.2046, 0.1216, 0.1894, 0.09293, 0.228, 0.1216, 0.1894, 0.1538, 0.1538, 0.1708, 0.1708, 0.1401, 0.2046, 0.1401, 0.2046, 0.1708, 0.1708, 0.1877, 0.1877, 0.1586, 0.2198, 0.1586, 0.2198, 0.1877, 0.1877, 0.1708, 0.1708, 0.1401, 0.2046, 0.1401, 0.2046, 0.1708, 0.1708, 0.1538, 0.1538, 0.1216, 0.1894, 0.1538, 0.1538, 0.1894, 0.1216, 0.2046, 0.1401, 0.1708, 0.1708, 0.1708, 0.1708, 0.2046, 0.1401, 0.2198, 0.1586, 0.1877, 0.1877, 0.1877, 0.1877, 0.2198, 0.1586, 0.2046, 0.1401, 0.1708, 0.1708, 0.1708, 0.1708, 0.2046, 0.1401, 0.1894, 0.1216, 0.1538, 0.1538, 0.1894, 0.1216, 0.228, 0.09293, 0.2413, 0.1129, 0.2046, 0.1401, 0.2046, 0.1401, 0.2413, 0.1129, 0.2546, 0.1328, 0.2198, 0.1586, 0.2198, 0.1586, 0.2546, 0.1328, 0.2413, 0.1129, 0.2046, 0.1401, 0.2046, 0.1401, 0.2413, 0.1129, 0.228, 0.09293, 0.1894, 0.1216, 0.228, 0.09293, 0.2692, 0.06823, 0.2805, 0.08937, 0.2413, 0.1129, 0.2413, 0.1129, 0.2805, 0.08937, 0.2918, 0.1105, 0.2546, 0.1328, 0.2546, 0.1328, 0.2918, 0.1105, 0.2805, 0.08937, 0.2413, 0.1129, 0.2413, 0.1129, 0.2805, 0.08937, 0.2692, 0.06823, 0.228, 0.09293, 0.2692, 0.06823, 0.3126, 0.04769, 0.3218, 0.06983, 0.2805, 0.08937, 0.2805, 0.08937, 0.3218, 0.06983, 0.331, 0.09197, 0.2918, 0.1105, 0.2918, 0.1105, 0.331, 0.09197, 0.3218, 0.06983, 0.2805, 0.08937, 0.2805, 0.08937, 0.3218, 0.06983, 0.3126, 0.04769, 0.2692, 0.06823, 0.3126, 0.04769, 0.3579, 0.0315, 0.3648, 0.05444, 0.3218, 0.06983, 0.3218, 0.06983, 0.3648, 0.05444, 0.3718, 0.07737, 0.331, 0.09197, 0.331, 0.09197, 0.3718, 0.07737, 0.3648, 0.05444, 0.3218, 0.06983, 0.3218, 0.06983, 0.3648, 0.05444, 0.3579, 0.0315, 0.3126, 0.04769, 0.3579, 0.0315, 0.4045, 0.01983, 0.4092, 0.04333, 0.3648, 0.05444, 0.3648, 0.05444, 0.4092, 0.04333, 0.4138, 0.06684, 0.3718, 0.07737, 0.3718, 0.07737, 0.4138, 0.06684, 0.4092, 0.04333, 0.3648, 0.05444, 0.3648, 0.05444, 0.4092, 0.04333, 0.4045, 0.01983, 0.3579, 0.0315, 0.4045, 0.01983, 0.452, 0.01278, 0.4544, 0.03663, 0.4092, 0.04333, 0.4092, 0.04333, 0.4544, 0.03663, 0.4567, 0.06048, 0.4138, 0.06684, 0.4138, 0.06684, 0.4567, 0.06048, 0.4544, 0.03663, 0.4092, 0.04333, 0.4092, 0.04333, 0.4544, 0.03663, 0.452, 0.01278, 0.4045, 0.01983, 0.452, 0.01278, 0.5, 0.01042, 0.5, 0.03439, 0.4544, 0.03663, 0.4544, 0.03663, 0.5, 0.03439, 0.5, 0.05835, 0.4567, 0.06048, 0.4567, 0.06048, 0.5, 0.05835, 0.5, 0.03439, 0.4544, 0.03663, 0.4544, 0.03663, 0.5, 0.03439, 0.5, 0.01042, 0.452, 0.01278, 0.5, 0.01042, 0.548, 0.01278, 0.5456, 0.03663, 0.5, 0.03439, 0.5, 0.03439, 0.5456, 0.03663, 0.5433, 0.06048, 0.5, 0.05835, 0.5, 0.05835, 0.5433, 0.06048, 0.5456, 0.03663, 0.5, 0.03439, 0.5, 0.03439, 0.5456, 0.03663, 0.548, 0.01278, 0.5, 0.01042, 0.548, 0.01278, 0.5955, 0.01983, 0.5908, 0.04333, 0.5456, 0.03663, 0.5456, 0.03663, 0.5908, 0.04333, 0.5862, 0.06684, 0.5433, 0.06048, 0.5433, 0.06048, 0.5862, 0.06684, 0.5908, 0.04333, 0.5456, 0.03663, 0.5456, 0.03663, 0.5908, 0.04333, 0.5955, 0.01983, 0.548, 0.01278, 0.5955, 0.01983, 0.6421, 0.0315, 0.6352, 0.05444, 0.5908, 0.04333, 0.5908, 0.04333, 0.6352, 0.05444, 0.6282, 0.07737, 0.5862, 0.06684, 0.5862, 0.06684, 0.6282, 0.07737, 0.6352, 0.05444, 0.5908, 0.04333, 0.5908, 0.04333, 0.6352, 0.05444, 0.6421, 0.0315, 0.5955, 0.01983, 0.6421, 0.0315, 0.6874, 0.04769, 0.6782, 0.06983, 0.6352, 0.05444, 0.6352, 0.05444, 0.6782, 0.06983, 0.669, 0.09197, 0.6282, 0.07737, 0.6282, 0.07737, 0.669, 0.09197, 0.6782, 0.06983, 0.6352, 0.05444, 0.6352, 0.05444, 0.6782, 0.06983, 0.6874, 0.04769, 0.6421, 0.0315, 0.6874, 0.04769, 0.7308, 0.06823, 0.7195, 0.08937, 0.6782, 0.06983, 0.6782, 0.06983, 0.7195, 0.08937, 0.7082, 0.1105, 0.669, 0.09197, 0.669, 0.09197, 0.7082, 0.1105, 0.7195, 0.08937, 0.6782, 0.06983, 0.6782, 0.06983, 0.7195, 0.08937, 0.7308, 0.06823, 0.6874, 0.04769, 0.7308, 0.06823, 0.772, 0.09293, 0.7587, 0.1129, 0.7195, 0.08937, 0.7195, 0.08937, 0.7587, 0.1129, 0.7454, 0.1328, 0.7082, 0.1105, 0.7082, 0.1105, 0.7454, 0.1328, 0.7587, 0.1129, 0.7195, 0.08937, 0.7195, 0.08937, 0.7587, 0.1129, 0.772, 0.09293, 0.7308, 0.06823, 0.772, 0.09293, 0.8106, 0.1216, 0.7954, 0.1401, 0.7587, 0.1129, 0.7587, 0.1129, 0.7954, 0.1401, 0.7802, 0.1586, 0.7454, 0.1328, 0.7454, 0.1328, 0.7802, 0.1586, 0.7954, 0.1401, 0.7587, 0.1129, 0.7587, 0.1129, 0.7954, 0.1401, 0.8106, 0.1216, 0.772, 0.09293, 0.8106, 0.1216, 0.8462, 0.1538, 0.8292, 0.1708, 0.7954, 0.1401, 0.7954, 0.1401, 0.8292, 0.1708, 0.8123, 0.1877, 0.7802, 0.1586, 0.7802, 0.1586, 0.8123, 0.1877, 0.8292, 0.1708, 0.7954, 0.1401, 0.7954, 0.1401, 0.8292, 0.1708, 0.8462, 0.1538, 0.8106, 0.1216, 0.8462, 0.1538, 0.8784, 0.1894, 0.8599, 0.2046, 0.8292, 0.1708, 0.8292, 0.1708, 0.8599, 0.2046, 0.8414, 0.2198, 0.8123, 0.1877, 0.8123, 0.1877, 0.8414, 0.2198, 0.8599, 0.2046, 0.8292, 0.1708, 0.8292, 0.1708, 0.8599, 0.2046, 0.8784, 0.1894, 0.8462, 0.1538, 0.8784, 0.1894, 0.9071, 0.228, 0.8871, 0.2413, 0.8599, 0.2046, 0.8599, 0.2046, 0.8871, 0.2413, 0.8672, 0.2546, 0.8414, 0.2198, 0.8414, 0.2198, 0.8672, 0.2546, 0.8871, 0.2413, 0.8599, 0.2046, 0.8599, 0.2046, 0.8871, 0.2413, 0.9071, 0.228, 0.8784, 0.1894, 0.9071, 0.228, 0.9318, 0.2692, 0.9106, 0.2805, 0.8871, 0.2413, 0.8871, 0.2413, 0.9106, 0.2805, 0.8895, 0.2918, 0.8672, 0.2546, 0.8672, 0.2546, 0.8895, 0.2918, 0.9106, 0.2805, 0.8871, 0.2413, 0.8871, 0.2413, 0.9106, 0.2805, 0.9318, 0.2692, 0.9071, 0.228, 0.9318, 0.2692, 0.9523, 0.3126, 0.9302, 0.3218, 0.9106, 0.2805, 0.9106, 0.2805, 0.9302, 0.3218, 0.908, 0.331, 0.8895, 0.2918, 0.8895, 0.2918, 0.908, 0.331, 0.9302, 0.3218, 0.9106, 0.2805, 0.9106, 0.2805, 0.9302, 0.3218, 0.9523, 0.3126, 0.9318, 0.2692, 0.9523, 0.3126, 0.9685, 0.3579, 0.9456, 0.3648, 0.9302, 0.3218, 0.9302, 0.3218, 0.9456, 0.3648, 0.9226, 0.3718, 0.908, 0.331, 0.908, 0.331, 0.9226, 0.3718, 0.9456, 0.3648, 0.9302, 0.3218, 0.9302, 0.3218, 0.9456, 0.3648, 0.9685, 0.3579, 0.9523, 0.3126, 0.9685, 0.3579, 0.9802, 0.4045, 0.9567, 0.4092, 0.9456, 0.3648, 0.9456, 0.3648, 0.9567, 0.4092, 0.9332, 0.4138, 0.9226, 0.3718, 0.9226, 0.3718, 0.9332, 0.4138, 0.9567, 0.4092, 0.9456, 0.3648, 0.9456, 0.3648, 0.9567, 0.4092, 0.9802, 0.4045, 0.9685, 0.3579, 0.9802, 0.4045, 0.9872, 0.452, 0.9634, 0.4544, 0.9567, 0.4092, 0.9567, 0.4092, 0.9634, 0.4544, 0.9395, 0.4567, 0.9332, 0.4138, 0.9332, 0.4138, 0.9395, 0.4567, 0.9634, 0.4544, 0.9567, 0.4092, 0.9567, 0.4092, 0.9634, 0.4544, 0.9872, 0.452, 0.9802, 0.4045, 0.9872, 0.452, 0.9896, 0.5, 0.9656, 0.5, 0.9634, 0.4544, 0.9634, 0.4544, 0.9656, 0.5, 0.9416, 0.5, 0.9395, 0.4567, 0.9395, 0.4567, 0.9416, 0.5, 0.9656, 0.5, 0.9634, 0.4544, 0.9634, 0.4544, 0.9656, 0.5, 0.9896, 0.5, 0.9872, 0.452])
me_circle.use_remesh_preserve_volume = False
me_circle.use_remesh_preserve_attributes = False
me_circle.use_mirror_vertex_groups = False
me_circle.update()

# ---- objects
ob_circle = bpy.data.objects.new('Circle', me_circle)

# ---- transforms, parenting, visibility, modifiers, constraints
ob_circle.location = (0.0, 0.0, 0.0)
ob_circle.lineart.crease_threshold = 0.0
_m = ob_circle.modifiers.new('Auto Smooth', 'NODES')
_m.node_group = ng_auto_smooth
_gi = [s.identifier for s in ng_auto_smooth.interface.items_tree if s.item_type == 'SOCKET' and s.in_out == 'INPUT']
_m[_gi[1]] = 3.044  # Angle

# ---- collection membership
col_collection_1.objects.link(ob_circle)

# ---- scene / render settings (as saved in the file)
scene.frame_start = 1; scene.frame_end = 75; scene.frame_set(1829)
scene.render.engine = 'BLENDER_EEVEE_NEXT'
scene.render.image_settings.color_mode = 'RGB'
scene.render.image_settings.compression = 0
scene.render.fps = 25
scene.render.dither_intensity = 0.0
scene.render.film_transparent = True
scene.render.bake_margin = 4
scene.cycles.use_denoising = False
scene.cycles.samples = 128
scene.cycles.sampling_pattern = 'TABULATED_SOBOL'
scene.cycles.light_sampling_threshold = 0.0
scene.cycles.use_adaptive_sampling = False
scene.cycles.use_light_tree = False
scene.cycles.blur_glossy = 0.0
scene.cycles.sample_clamp_indirect = 0.0
scene.view_settings.view_transform = 'Standard'
bpy.context.view_layer.update()

# ---- added for rendering (the .blend has no active camera and no usable light): camera, sun
cam_auto = bpy.data.cameras.new('AutoCamera')
cam_auto.lens = 50.0
cam_auto.sensor_width = 36.0
cam_auto.clip_end = 1000.0
ob_auto_camera = bpy.data.objects.new('AutoCamera', cam_auto)
scene.collection.objects.link(ob_auto_camera)
ob_auto_camera.location = (2.61851, -3.1352, 2.09481)
ob_auto_camera.rotation_euler = (1.09748, -7.21219e-08, 0.694738)
scene.camera = ob_auto_camera
light_auto_sun = bpy.data.lights.new('AutoSun', 'SUN')
light_auto_sun.energy = 3.0
light_auto_sun.angle = 0.0523599
ob_auto_sun = bpy.data.objects.new('AutoSun', light_auto_sun)
scene.collection.objects.link(ob_auto_sun)
ob_auto_sun.rotation_euler = (0.872665, 0.174533, 0.523599)
bpy.context.view_layer.update()
